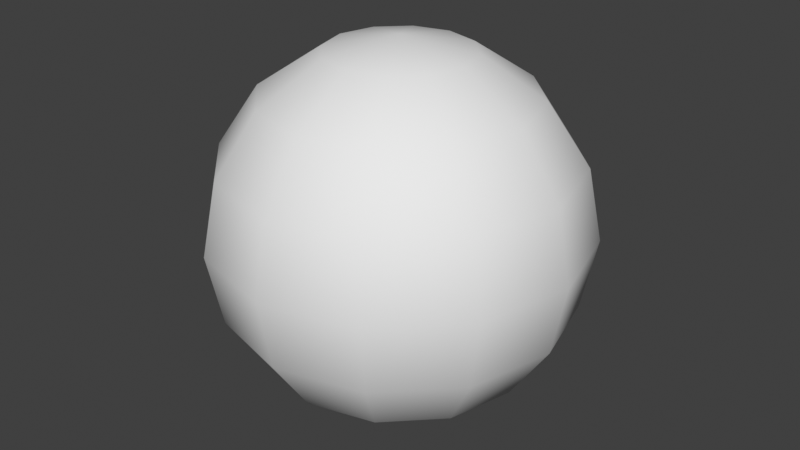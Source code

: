 # Source: ice_sphere.blend  (saved by Blender 4.2.66; exported with 4.5.12 LTS)
import bpy
from mathutils import Matrix  # noqa: F401  (used for matrix-valued properties, if any)

bpy.ops.wm.read_factory_settings(use_empty=True)
scene = bpy.context.scene
scene.name = 'Scene'

# ---- collections
col_collection = bpy.data.collections.new('Collection'); scene.collection.children.link(col_collection)

# ---- materials (node trees are filled in below, after node groups)
mat_spell_ice = bpy.data.materials.new('spell_ice')

# ---- material node trees

# ---- world
world_world = bpy.data.worlds.new('World'); scene.world = world_world
world_world.use_nodes = True; world_world.node_tree.nodes.clear()
_N = world_world.node_tree.nodes; _L = world_world.node_tree.links
n0 = _N.new('ShaderNodeOutputWorld'); n0.name = 'World Output'; n0.location = (300, 300)
n1 = _N.new('ShaderNodeBackground'); n1.name = 'Background'; n1.location = (10, 300)
n1.inputs[0].default_value = (0.05088, 0.05088, 0.05088, 1.0)
_L.new(n1.outputs[0], n0.inputs[0])
n0.is_active_output = True
world_world.color = (0.05088, 0.05088, 0.05088)
world_world.sun_shadow_jitter_overblur = 0.0

# ---- meshes
me_lightning_sphere = bpy.data.meshes.new('lightning_sphere')
me_lightning_sphere.from_pydata([(0.0, 0.7071, 0.7071), (0.1913, 0.3314, 0.9239), (0.3536, 0.6124, 0.7071), (0.4619, 0.8001, 0.3827), (0.5, 0.866, 0.0), (0.4619, 0.8001, -0.3827), (0.3536, 0.6124, -0.7071), (0.1913, 0.3314, -0.9239), (0.3314, 0.1913, 0.9239), (0.6124, 0.3536, 0.7071), (0.8001, 0.4619, 0.3827), (0.866, 0.5, 0.0), (0.8001, 0.4619, -0.3827), (0.6124, 0.3536, -0.7071), (0.3314, 0.1913, -0.9239), (0.3827, -1.49e-08, 0.9239), (0.7071, -2.98e-08, 0.7071), (0.9239, -2.98e-08, 0.3827), (1.0, 0.0, 0.0), (0.9239, -2.98e-08, -0.3827), (0.7071, -2.98e-08, -0.7071), (0.3827, -1.49e-08, -0.9239), (0.3314, -0.1913, 0.9239), (0.6124, -0.3536, 0.7071), (0.8001, -0.4619, 0.3827), (0.866, -0.5, 0.0), (0.8001, -0.4619, -0.3827), (0.6124, -0.3536, -0.7071), (0.3314, -0.1913, -0.9239), (0.1913, -0.3314, 0.9239), (0.3536, -0.6124, 0.7071), (0.4619, -0.8001, 0.3827), (0.5, -0.866, 0.0), (0.4619, -0.8001, -0.3827), (0.3536, -0.6124, -0.7071), (0.1913, -0.3314, -0.9239), (0.0, -0.3827, 0.9239), (-5.96e-08, -0.7071, 0.7071), (0.0, -0.9239, 0.3827), (0.0, -1.0, 0.0), (0.0, -0.9239, -0.3827), (-5.96e-08, -0.7071, -0.7071), (0.0, -0.3827, -0.9239), (-0.1913, -0.3314, 0.9239), (-0.3536, -0.6124, 0.7071), (-0.4619, -0.8001, 0.3827), (-0.5, -0.866, 0.0), (-0.4619, -0.8001, -0.3827), (-0.3536, -0.6124, -0.7071), (-0.1913, -0.3314, -0.9239), (0.0, 0.0, 1.0), (-0.3314, -0.1913, 0.9239), (-0.6124, -0.3536, 0.7071), (-0.8001, -0.4619, 0.3827), (-0.866, -0.5, 0.0), (-0.8001, -0.4619, -0.3827), (-0.6124, -0.3536, -0.7071), (-0.3314, -0.1913, -0.9239), (0.0, 0.0, -1.0), (-0.3827, -1.49e-08, 0.9239), (-0.7071, 1.192e-07, 0.7071), (-0.9239, -2.98e-08, 0.3827), (-1.0, 0.0, 0.0), (-0.9239, -2.98e-08, -0.3827), (-0.7071, 1.192e-07, -0.7071), (-0.3827, -1.49e-08, -0.9239), (-0.3314, 0.1913, 0.9239), (-0.6124, 0.3536, 0.7071), (-0.8001, 0.4619, 0.3827), (-0.866, 0.5, 0.0), (-0.8001, 0.4619, -0.3827), (-0.6124, 0.3536, -0.7071), (-0.3314, 0.1913, -0.9239), (-0.1913, 0.3314, 0.9239), (-0.3536, 0.6124, 0.7071), (-0.4619, 0.8001, 0.3827), (-0.5, 0.866, 0.0), (-0.4619, 0.8001, -0.3827), (-0.3536, 0.6124, -0.7071), (-0.1913, 0.3314, -0.9239), (-1.49e-08, 0.3827, 0.9239), (-2.98e-08, 0.9239, 0.3827), (0.0, 1.0, 0.0), (-2.98e-08, 0.9239, -0.3827), (1.192e-07, 0.7071, -0.7071), (-1.49e-08, 0.3827, -0.9239)], [], [(82, 81, 3, 4), (0, 80, 1, 2), (85, 84, 6, 7), (83, 82, 4, 5), (81, 0, 2, 3), (80, 50, 1), (58, 85, 7), (84, 83, 5, 6), (7, 6, 13, 14), (5, 4, 11, 12), (3, 2, 9, 10), (1, 50, 8), (58, 7, 14), (6, 5, 12, 13), (4, 3, 10, 11), (2, 1, 8, 9), (8, 50, 15), (58, 14, 21), (13, 12, 19, 20), (11, 10, 17, 18), (9, 8, 15, 16), (14, 13, 20, 21), (12, 11, 18, 19), (10, 9, 16, 17), (20, 19, 26, 27), (18, 17, 24, 25), (16, 15, 22, 23), (21, 20, 27, 28), (19, 18, 25, 26), (17, 16, 23, 24), (15, 50, 22), (58, 21, 28), (28, 27, 34, 35), (26, 25, 32, 33), (24, 23, 30, 31), (22, 50, 29), (58, 28, 35), (27, 26, 33, 34), (25, 24, 31, 32), (23, 22, 29, 30), (33, 32, 39, 40), (31, 30, 37, 38), (29, 50, 36), (58, 35, 42), (34, 33, 40, 41), (32, 31, 38, 39), (30, 29, 36, 37), (35, 34, 41, 42), (58, 42, 49), (41, 40, 47, 48), (39, 38, 45, 46), (37, 36, 43, 44), (42, 41, 48, 49), (40, 39, 46, 47), (38, 37, 44, 45), (36, 50, 43), (46, 45, 53, 54), (44, 43, 51, 52), (49, 48, 56, 57), (47, 46, 54, 55), (45, 44, 52, 53), (43, 50, 51), (58, 49, 57), (48, 47, 55, 56), (57, 56, 64, 65), (55, 54, 62, 63), (53, 52, 60, 61), (51, 50, 59), (58, 57, 65), (56, 55, 63, 64), (54, 53, 61, 62), (52, 51, 59, 60), (61, 60, 67, 68), (59, 50, 66), (58, 65, 72), (64, 63, 70, 71), (62, 61, 68, 69), (60, 59, 66, 67), (65, 64, 71, 72), (63, 62, 69, 70), (58, 72, 79), (71, 70, 77, 78), (69, 68, 75, 76), (67, 66, 73, 74), (72, 71, 78, 79), (70, 69, 76, 77), (68, 67, 74, 75), (66, 50, 73), (74, 73, 80, 0), (79, 78, 84, 85), (77, 76, 82, 83), (75, 74, 0, 81), (73, 50, 80), (58, 79, 85), (78, 77, 83, 84), (76, 75, 81, 82)])
me_lightning_sphere.polygons.foreach_set('use_smooth', [True] * 96)
_uv = me_lightning_sphere.uv_layers.new(name='UVMap')
_uv.uv.foreach_set('vector', [1.589, 0.09983, 1.989, 0.372, 1.626, 0.5054, 1.226, 0.2332, 2.389, 0.6442, 2.789, 0.9164, 2.426, 1.05, 2.026, 0.7776, 0.3882, -0.7167, 0.7884, -0.4445, 0.4255, -0.3111, 0.0253, -0.5833, 1.189, -0.1723, 1.589, 0.09983, 1.226, 0.2332, 0.8256, -0.03896, 1.989, 0.372, 2.389, 0.6442, 2.026, 0.7776, 1.626, 0.5054, 2.789, 0.9164, 3.008, 1.255, 2.426, 1.05, -0.1934, -0.9222, 0.3882, -0.7167, 0.0253, -0.5833, 0.7884, -0.4445, 1.189, -0.1723, 0.8256, -0.03896, 0.4255, -0.3111, 0.0253, -0.5833, 0.4255, -0.3111, 0.06257, -0.1777, -0.3376, -0.4499, 0.8256, -0.03896, 1.226, 0.2332, 0.8629, 0.3666, 0.4627, 0.09443, 1.626, 0.5054, 2.026, 0.7776, 1.663, 0.911, 1.263, 0.6388, 2.426, 1.05, 2.645, 1.389, 2.063, 1.183, -0.5563, -0.7888, 0.0253, -0.5833, -0.3376, -0.4499, 0.4255, -0.3111, 0.8256, -0.03896, 0.4627, 0.09443, 0.06257, -0.1777, 1.226, 0.2332, 1.626, 0.5054, 1.263, 0.6388, 0.8629, 0.3666, 2.026, 0.7776, 2.426, 1.05, 2.063, 1.183, 1.663, 0.911, 2.063, 1.183, 2.282, 1.522, 1.701, 1.317, -0.9192, -0.6554, -0.3376, -0.4499, -0.7005, -0.3165, 0.06257, -0.1777, 0.4627, 0.09443, 0.09983, 0.2278, -0.3003, -0.04436, 0.8629, 0.3666, 1.263, 0.6388, 0.9002, 0.7722, 0.5, 0.5, 1.663, 0.911, 2.063, 1.183, 1.701, 1.317, 1.3, 1.044, -0.3376, -0.4499, 0.06257, -0.1777, -0.3003, -0.04436, -0.7005, -0.3165, 0.4627, 0.09443, 0.8629, 0.3666, 0.5, 0.5, 0.09983, 0.2278, 1.263, 0.6388, 1.663, 0.911, 1.3, 1.044, 0.9002, 0.7722, -0.3003, -0.04436, 0.09983, 0.2278, -0.2631, 0.3612, -0.6632, 0.08903, 0.5, 0.5, 0.9002, 0.7722, 0.5373, 0.9056, 0.1371, 0.6334, 1.3, 1.044, 1.701, 1.317, 1.338, 1.45, 0.9374, 1.178, -0.7005, -0.3165, -0.3003, -0.04436, -0.6632, 0.08903, -1.063, -0.1831, 0.09983, 0.2278, 0.5, 0.5, 0.1371, 0.6334, -0.2631, 0.3612, 0.9002, 0.7722, 1.3, 1.044, 0.9374, 1.178, 0.5373, 0.9056, 1.701, 1.317, 1.919, 1.655, 1.338, 1.45, -1.282, -0.522, -0.7005, -0.3165, -1.063, -0.1831, -1.063, -0.1831, -0.6632, 0.08903, -1.026, 0.2224, -1.426, -0.04976, -0.2631, 0.3612, 0.1371, 0.6334, -0.2258, 0.7668, -0.626, 0.4946, 0.5373, 0.9056, 0.9374, 1.178, 0.5745, 1.311, 0.1744, 1.039, 1.338, 1.45, 1.556, 1.789, 0.9747, 1.583, -1.645, -0.3886, -1.063, -0.1831, -1.426, -0.04976, -0.6632, 0.08903, -0.2631, 0.3612, -0.626, 0.4946, -1.026, 0.2224, 0.1371, 0.6334, 0.5373, 0.9056, 0.1744, 1.039, -0.2258, 0.7668, 0.9374, 1.178, 1.338, 1.45, 0.9747, 1.583, 0.5745, 1.311, -0.626, 0.4946, -0.2258, 0.7668, -0.5887, 0.9002, -0.9889, 0.628, 0.1744, 1.039, 0.5745, 1.311, 0.2116, 1.445, -0.1885, 1.172, 0.9747, 1.583, 1.193, 1.922, 0.6118, 1.717, -2.008, -0.2552, -1.426, -0.04976, -1.789, 0.08363, -1.026, 0.2224, -0.626, 0.4946, -0.9889, 0.628, -1.389, 0.3558, -0.2258, 0.7668, 0.1744, 1.039, -0.1885, 1.172, -0.5887, 0.9002, 0.5745, 1.311, 0.9747, 1.583, 0.6118, 1.717, 0.2116, 1.445, -1.426, -0.04976, -1.026, 0.2224, -1.389, 0.3558, -1.789, 0.08363, -2.371, -0.1219, -1.789, 0.08363, -2.152, 0.217, -1.389, 0.3558, -0.9889, 0.628, -1.352, 0.7614, -1.752, 0.4892, -0.5887, 0.9002, -0.1885, 1.172, -0.5515, 1.306, -0.9516, 1.034, 0.2116, 1.445, 0.6118, 1.717, 0.2489, 1.85, -0.1513, 1.578, -1.789, 0.08363, -1.389, 0.3558, -1.752, 0.4892, -2.152, 0.217, -0.9889, 0.628, -0.5887, 0.9002, -0.9516, 1.034, -1.352, 0.7614, -0.1885, 1.172, 0.2116, 1.445, -0.1513, 1.578, -0.5515, 1.306, 0.6118, 1.717, 0.8305, 2.056, 0.2489, 1.85, -0.9516, 1.034, -0.5515, 1.306, -0.9144, 1.439, -1.315, 1.167, -0.1513, 1.578, 0.2489, 1.85, -0.114, 1.983, -0.5142, 1.711, -2.152, 0.217, -1.752, 0.4892, -2.115, 0.6226, -2.515, 0.3504, -1.352, 0.7614, -0.9516, 1.034, -1.315, 1.167, -1.715, 0.8948, -0.5515, 1.306, -0.1513, 1.578, -0.5142, 1.711, -0.9144, 1.439, 0.2489, 1.85, 0.4676, 2.189, -0.114, 1.983, -2.734, 0.01154, -2.152, 0.217, -2.515, 0.3504, -1.752, 0.4892, -1.352, 0.7614, -1.715, 0.8948, -2.115, 0.6226, -2.515, 0.3504, -2.115, 0.6226, -2.478, 0.756, -2.878, 0.4838, -1.715, 0.8948, -1.315, 1.167, -1.677, 1.3, -2.078, 1.028, -0.9144, 1.439, -0.5142, 1.711, -0.8771, 1.845, -1.277, 1.573, -0.114, 1.983, 0.1047, 2.322, -0.4769, 2.117, -3.097, 0.1449, -2.515, 0.3504, -2.878, 0.4838, -2.115, 0.6226, -1.715, 0.8948, -2.078, 1.028, -2.478, 0.756, -1.315, 1.167, -0.9144, 1.439, -1.277, 1.573, -1.677, 1.3, -0.5142, 1.711, -0.114, 1.983, -0.4769, 2.117, -0.8771, 1.845, 3.078, -0.02816, 3.478, 0.244, 3.115, 0.3774, 2.715, 0.1052, 3.878, 0.5162, 4.097, 0.8551, 3.515, 0.6496, 0.8953, -1.322, 1.477, -1.117, 1.114, -0.9835, 1.877, -0.8447, 2.277, -0.5725, 1.914, -0.4391, 1.514, -0.7113, 2.677, -0.3003, 3.078, -0.02816, 2.715, 0.1052, 2.315, -0.1669, 3.478, 0.244, 3.878, 0.5162, 3.515, 0.6496, 3.115, 0.3774, 1.477, -1.117, 1.877, -0.8447, 1.514, -0.7113, 1.114, -0.9835, 2.277, -0.5725, 2.677, -0.3003, 2.315, -0.1669, 1.914, -0.4391, 0.5324, -1.189, 1.114, -0.9835, 0.7511, -0.8501, 1.514, -0.7113, 1.914, -0.4391, 1.551, -0.3057, 1.151, -0.5779, 2.315, -0.1669, 2.715, 0.1052, 2.352, 0.2386, 1.952, -0.03356, 3.115, 0.3774, 3.515, 0.6496, 3.152, 0.783, 2.752, 0.5108, 1.114, -0.9835, 1.514, -0.7113, 1.151, -0.5779, 0.7511, -0.8501, 1.914, -0.4391, 2.315, -0.1669, 1.952, -0.03356, 1.551, -0.3057, 2.715, 0.1052, 3.115, 0.3774, 2.752, 0.5108, 2.352, 0.2386, 3.515, 0.6496, 3.734, 0.9885, 3.152, 0.783, 2.752, 0.5108, 3.152, 0.783, 2.789, 0.9164, 2.389, 0.6442, 0.7511, -0.8501, 1.151, -0.5779, 0.7884, -0.4445, 0.3882, -0.7167, 1.551, -0.3057, 1.952, -0.03356, 1.589, 0.09983, 1.189, -0.1723, 2.352, 0.2386, 2.752, 0.5108, 2.389, 0.6442, 1.989, 0.372, 3.152, 0.783, 3.371, 1.122, 2.789, 0.9164, 0.1695, -1.056, 0.7511, -0.8501, 0.3882, -0.7167, 1.151, -0.5779, 1.551, -0.3057, 1.189, -0.1723, 0.7884, -0.4445, 1.952, -0.03356, 2.352, 0.2386, 1.989, 0.372, 1.589, 0.09983])
_ca = me_lightning_sphere.color_attributes.new('Col', 'FLOAT_COLOR', 'POINT')
_ca.data.foreach_set('color', [0.1098, 0.4478, 0.4845, 1.0, 0.2538, 0.5314, 0.5186, 1.0, 0.06638, 0.4342, 0.4793, 1.0, 0.1967, 0.4921, 0.5021, 1.0, 0.1065, 0.4214, 0.4643, 1.0, 0.06638, 0.4342, 0.4793, 1.0, 0.06374, 0.3316, 0.4793, 1.0, 0.06374, 0.3311, 0.4793, 1.0, 0.2538, 0.5314, 0.5186, 1.0, 0.08943, 0.4276, 0.4716, 1.0, 0.07868, 0.4309, 0.4755, 1.0, 0.06639, 0.4342, 0.4793, 1.0, 0.06638, 0.4342, 0.4793, 1.0, 0.06373, 0.3312, 0.4793, 1.0, 0.06373, 0.3312, 0.4793, 1.0, 0.2538, 0.5314, 0.5186, 1.0, 0.07256, 0.3852, 0.4793, 1.0, 0.06764, 0.4339, 0.479, 1.0, 0.06735, 0.4341, 0.4792, 1.0, 0.06638, 0.4342, 0.4793, 1.0, 0.06373, 0.3312, 0.4793, 1.0, 0.06944, 0.3124, 0.4793, 1.0, 0.1433, 0.4388, 0.4899, 1.0, 0.06649, 0.4342, 0.4793, 1.0, 0.06652, 0.4342, 0.4793, 1.0, 0.2654, 0.3723, 0.4021, 1.0, 0.06646, 0.4342, 0.4793, 1.0, 0.06373, 0.3314, 0.4793, 1.0, 0.08439, 0.2473, 0.4793, 1.0, 0.2538, 0.5314, 0.5186, 1.0, 0.06638, 0.4342, 0.4793, 1.0, 0.2037, 0.4965, 0.504, 1.0, 0.212, 0.502, 0.5062, 1.0, 0.06638, 0.4342, 0.4793, 1.0, 0.06373, 0.3312, 0.4793, 1.0, 0.08257, 0.2739, 0.4793, 1.0, 0.2538, 0.5314, 0.5186, 1.0, 0.06638, 0.4342, 0.4793, 1.0, 0.2317, 0.3325, 0.3593, 1.0, 0.08817, 0.4301, 0.4744, 1.0, 0.06638, 0.4342, 0.4793, 1.0, 0.06373, 0.3312, 0.4793, 1.0, 0.08445, 0.247, 0.4793, 1.0, 0.2538, 0.5314, 0.5186, 1.0, 0.06661, 0.4342, 0.4793, 1.0, 0.07138, 0.4336, 0.4784, 1.0, 0.06643, 0.4342, 0.4793, 1.0, 0.06638, 0.4342, 0.4793, 1.0, 0.06373, 0.3312, 0.4793, 1.0, 0.08446, 0.2469, 0.4793, 1.0, 0.2538, 0.5314, 0.5186, 1.0, 0.2537, 0.5313, 0.5186, 1.0, 0.09008, 0.4408, 0.4819, 1.0, 0.2538, 0.5314, 0.5186, 1.0, 0.07759, 0.4371, 0.4804, 1.0, 0.0664, 0.4342, 0.4793, 1.0, 0.06373, 0.3312, 0.4793, 1.0, 0.08446, 0.2469, 0.4793, 1.0, 0.08446, 0.2469, 0.4793, 1.0, 0.2538, 0.5314, 0.5186, 1.0, 0.127, 0.4548, 0.4872, 1.0, 0.08233, 0.4299, 0.4743, 1.0, 0.1132, 0.4186, 0.4611, 1.0, 0.1416, 0.4047, 0.4447, 1.0, 0.06373, 0.3312, 0.4793, 1.0, 0.08446, 0.2469, 0.4793, 1.0, 0.2538, 0.5314, 0.5186, 1.0, 0.1881, 0.4647, 0.4997, 1.0, 0.06638, 0.4342, 0.4793, 1.0, 0.06674, 0.4341, 0.4792, 1.0, 0.06638, 0.4342, 0.4793, 1.0, 0.06373, 0.3312, 0.4793, 1.0, 0.08446, 0.2469, 0.4793, 1.0, 0.2538, 0.5314, 0.5186, 1.0, 0.2538, 0.5314, 0.5186, 1.0, 0.06638, 0.4342, 0.4793, 1.0, 0.06638, 0.4342, 0.4793, 1.0, 0.06647, 0.4339, 0.4793, 1.0, 0.06373, 0.3312, 0.4793, 1.0, 0.08138, 0.2628, 0.4793, 1.0, 0.2538, 0.5314, 0.5186, 1.0, 0.06638, 0.4342, 0.4793, 1.0, 0.067, 0.4341, 0.4792, 1.0, 0.06638, 0.4342, 0.4793, 1.0, 0.06373, 0.3312, 0.4793, 1.0, 0.06374, 0.3311, 0.4793, 1.0])
_ca = me_lightning_sphere.color_attributes.new('Alpha', 'FLOAT_COLOR', 'POINT')
_ca.data.foreach_set('color', [0.2527, 0.2527, 0.2527, 1.0, 0.2527, 0.2527, 0.2527, 1.0, 0.2527, 0.2527, 0.2527, 1.0, 0.2527, 0.2527, 0.2527, 1.0, 0.2536, 0.2536, 0.2536, 1.0, 0.2528, 0.2528, 0.2528, 1.0, 0.2527, 0.2527, 0.2527, 1.0, 0.2527, 0.2527, 0.2527, 1.0, 0.2527, 0.2527, 0.2527, 1.0, 0.2527, 0.2527, 0.2527, 1.0, 0.2527, 0.2527, 0.2527, 1.0, 0.2527, 0.2527, 0.2527, 1.0, 0.2527, 0.2527, 0.2527, 1.0, 0.2527, 0.2527, 0.2527, 1.0, 0.2527, 0.2527, 0.2527, 1.0, 0.2527, 0.2527, 0.2527, 1.0, 0.2527, 0.2527, 0.2527, 1.0, 0.2527, 0.2527, 0.2527, 1.0, 0.2527, 0.2527, 0.2527, 1.0, 0.2527, 0.2527, 0.2527, 1.0, 0.2527, 0.2527, 0.2527, 1.0, 0.2527, 0.2527, 0.2527, 1.0, 0.2527, 0.2527, 0.2527, 1.0, 0.2527, 0.2527, 0.2527, 1.0, 0.2527, 0.2527, 0.2527, 1.0, 0.2527, 0.2527, 0.2527, 1.0, 0.2527, 0.2527, 0.2527, 1.0, 0.2527, 0.2527, 0.2527, 1.0, 0.2527, 0.2527, 0.2527, 1.0, 0.2527, 0.2527, 0.2527, 1.0, 0.2527, 0.2527, 0.2527, 1.0, 0.2528, 0.2528, 0.2528, 1.0, 0.2527, 0.2527, 0.2527, 1.0, 0.2527, 0.2527, 0.2527, 1.0, 0.2527, 0.2527, 0.2527, 1.0, 0.2527, 0.2527, 0.2527, 1.0, 0.2527, 0.2527, 0.2527, 1.0, 0.2527, 0.2527, 0.2527, 1.0, 0.2527, 0.2527, 0.2527, 1.0, 0.2527, 0.2527, 0.2527, 1.0, 0.2527, 0.2527, 0.2527, 1.0, 0.2527, 0.2527, 0.2527, 1.0, 0.2527, 0.2527, 0.2527, 1.0, 0.2527, 0.2527, 0.2527, 1.0, 0.2527, 0.2527, 0.2527, 1.0, 0.2527, 0.2527, 0.2527, 1.0, 0.2527, 0.2527, 0.2527, 1.0, 0.2527, 0.2527, 0.2527, 1.0, 0.2527, 0.2527, 0.2527, 1.0, 0.2527, 0.2527, 0.2527, 1.0, 0.2527, 0.2527, 0.2527, 1.0, 0.2527, 0.2527, 0.2527, 1.0, 0.2527, 0.2527, 0.2527, 1.0, 0.2527, 0.2527, 0.2527, 1.0, 0.2527, 0.2527, 0.2527, 1.0, 0.2527, 0.2527, 0.2527, 1.0, 0.2527, 0.2527, 0.2527, 1.0, 0.2527, 0.2527, 0.2527, 1.0, 0.2527, 0.2527, 0.2527, 1.0, 0.2527, 0.2527, 0.2527, 1.0, 0.2527, 0.2527, 0.2527, 1.0, 0.2527, 0.2527, 0.2527, 1.0, 0.2527, 0.2527, 0.2527, 1.0, 0.2527, 0.2527, 0.2527, 1.0, 0.2527, 0.2527, 0.2527, 1.0, 0.2527, 0.2527, 0.2527, 1.0, 0.2527, 0.2527, 0.2527, 1.0, 0.2527, 0.2527, 0.2527, 1.0, 0.2527, 0.2527, 0.2527, 1.0, 0.2527, 0.2527, 0.2527, 1.0, 0.2527, 0.2527, 0.2527, 1.0, 0.2527, 0.2527, 0.2527, 1.0, 0.2527, 0.2527, 0.2527, 1.0, 0.2527, 0.2527, 0.2527, 1.0, 0.2527, 0.2527, 0.2527, 1.0, 0.2527, 0.2527, 0.2527, 1.0, 0.2527, 0.2527, 0.2527, 1.0, 0.2527, 0.2527, 0.2527, 1.0, 0.2527, 0.2527, 0.2527, 1.0, 0.2527, 0.2527, 0.2527, 1.0, 0.2527, 0.2527, 0.2527, 1.0, 0.2527, 0.2527, 0.2527, 1.0, 0.2546, 0.2546, 0.2546, 1.0, 0.2528, 0.2528, 0.2528, 1.0, 0.2544, 0.2544, 0.2544, 1.0, 0.2527, 0.2527, 0.2527, 1.0])
me_lightning_sphere.materials.append(mat_spell_ice)
me_lightning_sphere.update()

# ---- objects
ob_lighting_sphere = bpy.data.objects.new('lighting_sphere', me_lightning_sphere)

# ---- transforms, parenting, visibility, modifiers, constraints
ob_lighting_sphere.location = (0.0, 0.0, 0.0)

# ---- collection membership
col_collection.objects.link(ob_lighting_sphere)

# ---- scene / render settings (as saved in the file)
scene.frame_start = 1; scene.frame_end = 250; scene.frame_set(1)
scene.render.engine = 'BLENDER_EEVEE_NEXT'
scene.view_settings.view_transform = 'Standard'
bpy.context.view_layer.update()

# ---- added for rendering (the .blend has no active camera and no usable light): camera, sun
cam_auto = bpy.data.cameras.new('AutoCamera')
cam_auto.lens = 50.0
cam_auto.sensor_width = 36.0
cam_auto.clip_end = 1000.0
ob_auto_camera = bpy.data.objects.new('AutoCamera', cam_auto)
scene.collection.objects.link(ob_auto_camera)
ob_auto_camera.location = (3.20507, -3.84609, 2.56406)
ob_auto_camera.rotation_euler = (1.09748, -7.21219e-08, 0.694738)
scene.camera = ob_auto_camera
light_auto_sun = bpy.data.lights.new('AutoSun', 'SUN')
light_auto_sun.energy = 3.0
light_auto_sun.angle = 0.0523599
ob_auto_sun = bpy.data.objects.new('AutoSun', light_auto_sun)
scene.collection.objects.link(ob_auto_sun)
ob_auto_sun.rotation_euler = (0.872665, 0.174533, 0.523599)
bpy.context.view_layer.update()
